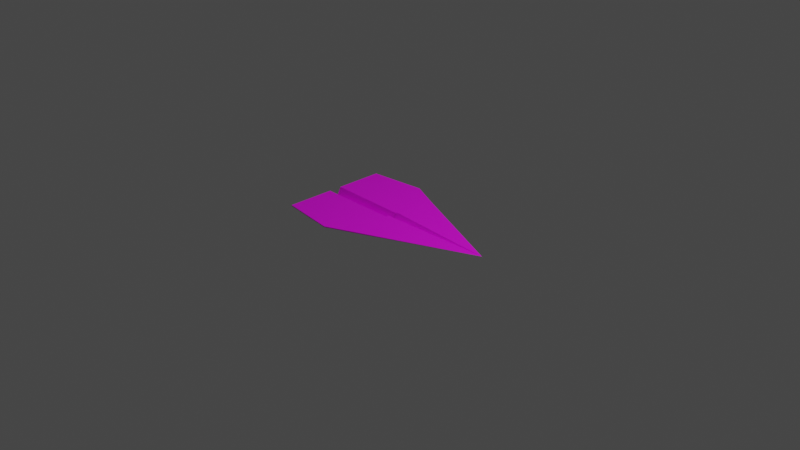 # Source: player.blend  (saved by Blender 2.92.15; exported with 4.5.12 LTS)
import bpy
from mathutils import Matrix  # noqa: F401  (used for matrix-valued properties, if any)

bpy.ops.wm.read_factory_settings(use_empty=True)
scene = bpy.context.scene
scene.name = 'Scene'

# ---- collections
col_collection = bpy.data.collections.new('Collection'); scene.collection.children.link(col_collection)

# ---- images (referenced by path relative to the original .blend; pixels are not part of the script)
import os
ASSET_DIR = os.environ.get("B2B_ASSET_DIR", "")  # directory of the original .blend (textures are referenced by path, not embedded)
HERE = os.path.dirname(os.path.abspath(__file__))  # packed textures are extracted next to this script under _unpacked/

def load_image(name, relpath, width, height, colorspace="sRGB"):
    """Load a texture the original file referenced (path relative to the .blend, or extracted next to this script)."""
    p = next((c for c in (os.path.join(HERE, relpath), os.path.join(ASSET_DIR, relpath)) if relpath and os.path.exists(c)), "")
    if p:
        img = bpy.data.images.load(p, check_existing=True)
        img.name = name
    else:  # same state as the original file: an image datablock whose file is absent (Cycles renders it pink)
        img = bpy.data.images.new(name, width, height)
        img.source = "FILE"
        img.filepath = "//" + (relpath or name)
    img.colorspace_settings.name = colorspace
    return img
img_planetexture = load_image('PlaneTexture', '', 2048, 2048, 'sRGB')

# ---- materials (node trees are filled in below, after node groups)
mat_material_002 = bpy.data.materials.new('Material.002')
mat_material_002.use_transparent_shadow = False

# ---- material node trees
mat_material_002.use_nodes = True; mat_material_002.node_tree.nodes.clear()
_N = mat_material_002.node_tree.nodes; _L = mat_material_002.node_tree.links
n0 = _N.new('ShaderNodeBsdfPrincipled'); n0.name = 'Principled BSDF'; n0.location = (10, 300)
n0.distribution = 'GGX'
n0.subsurface_method = 'BURLEY'
n0.inputs[3].default_value = 1.45
n0.inputs[27].default_value = (0.0, 0.0, 0.0, 1.0)
n0.inputs[28].default_value = 1.0
n1 = _N.new('ShaderNodeOutputMaterial'); n1.name = 'Material Output'; n1.location = (300, 300)
n2 = _N.new('ShaderNodeTexImage'); n2.name = 'Image Texture'; n2.location = (-280, 280)
n2.image = img_planetexture
_L.new(n0.outputs[0], n1.inputs[0])
_L.new(n2.outputs[0], n0.inputs[0])
n1.is_active_output = True

# ---- world
world_world = bpy.data.worlds.new('World'); scene.world = world_world
world_world.use_nodes = True; world_world.node_tree.nodes.clear()
_N = world_world.node_tree.nodes; _L = world_world.node_tree.links
n0 = _N.new('ShaderNodeOutputWorld'); n0.name = 'World Output'; n0.location = (300, 300)
n1 = _N.new('ShaderNodeBackground'); n1.name = 'Background'; n1.location = (10, 300)
n1.inputs[0].default_value = (0.05088, 0.05088, 0.05088, 1.0)
_L.new(n1.outputs[0], n0.inputs[0])
n0.is_active_output = True
world_world.color = (0.05088, 0.05088, 0.05088)
world_world.use_sun_shadow = False
world_world.sun_shadow_jitter_overblur = 0.0

# ---- cameras
cam_camera = bpy.data.cameras.new('Camera')
cam_camera.clip_end = 100.0
cam_camera.ortho_scale = 7.314

# ---- lights
light_light = bpy.data.lights.new('Light', 'POINT')
light_light.transmission_factor = 0.0
light_light.energy = 1000.0
light_light.shadow_soft_size = 0.1
light_light.shadow_maximum_resolution = 0.006
light_light.use_absolute_resolution = True

# ---- meshes
me_plane_001 = bpy.data.meshes.new('Plane.001')
me_plane_001.from_pydata([(-1.0, 0.5916, 0.0), (-1.0, 0.07176, 0.0), (-0.05691, 0.5157, 0.0), (-0.01805, 0.06457, 0.0), (-0.102, 0.06319, 0.01396), (-0.389, 0.6634, 0.0), (-1.0, -0.5916, 0.0), (1.14, 0.0, 0.00831), (-1.0, 0.0, -0.1411), (-1.0, -0.07176, 0.0), (-0.05691, -0.5157, 0.0), (0.2232, 0.0, -0.09469), (-0.01805, -0.06457, 0.0), (-0.104, -0.05433, 0.01803), (-0.389, -0.6634, 0.0), (-0.1054, 0.0004528, -0.08294), (-1.0, 0.5916, -0.01), (-0.9999, 0.07679, -0.008642), (-0.05686, 0.5158, -0.009999), (-0.01793, 0.06958, -0.008654), (-0.09872, 0.0679, 0.007271), (-0.389, 0.6634, -0.01), (-1.0, -0.5916, -0.01), (1.14, 0.0, 0.00831), (-0.9997, 0.0, -0.1511), (-0.9999, -0.07679, -0.008642), (-0.05686, -0.5158, -0.009999), (0.2242, 0.0, -0.1046), (-0.01793, -0.06958, -0.008654), (-0.105, -0.05819, 0.0114), (-0.389, -0.6634, -0.01), (-0.1067, 0.0005304, -0.1019), (-0.05691, 0.5157, 0.0), (-0.05686, 0.5158, -0.009999), (1.14, 0.0, 0.00831), (-0.05691, -0.5157, 0.0), (1.14, 0.0, 0.00831), (-0.05686, -0.5158, -0.009999), (1.14, 0.0, 0.00831), (-0.05691, -0.5157, 0.0), (1.14, 0.0, 0.00831), (-0.05686, -0.5158, -0.009999)], [], [(3, 7, 2), (11, 7, 3), (8, 11, 3, 1), (1, 3, 2, 5, 0), (2, 7, 4), (4, 7, 15), (12, 10, 7), (11, 12, 7), (8, 9, 12, 11), (9, 6, 14, 10, 12), (10, 13, 7), (13, 15, 7), (19, 18, 23), (27, 19, 23), (24, 17, 19, 27), (17, 16, 21, 18, 19), (18, 20, 23), (20, 31, 23), (28, 23, 26), (27, 23, 28), (24, 27, 28, 25), (25, 28, 26, 30, 22), (26, 23, 29), (29, 23, 31), (5, 2, 18, 21), (0, 5, 21, 16), (8, 1, 17, 24), (1, 0, 16, 17), (2, 4, 20, 18), (4, 15, 31, 20), (10, 14, 30, 26), (14, 6, 22, 30), (9, 8, 24, 25), (6, 9, 25, 22), (13, 10, 26, 29), (15, 13, 29, 31), (7, 2, 32, 23), (7, 23, 32, 33), (18, 23, 7, 33), (2, 18, 33, 32), (23, 26, 37, 36), (10, 7, 34, 35), (35, 34, 38, 39), (36, 37, 41, 40), (23, 26, 10)])
_uv = me_plane_001.uv_layers.new(name='UVMap')
_uv.uv.foreach_set('vector', [0.1697, 0.1574, 0.09191, 0.0001009, 0.2379, 0.1736, 0.126, 0.1487, 0.09191, 0.0001009, 0.1697, 0.1574, 0.1261, 0.1567, 0.126, 0.1487, 0.1697, 0.1574, 0.1317, 0.1276, 0.1317, 0.1276, 0.1697, 0.1574, 0.2379, 0.1736, 0.1958, 0.1793, 0.1538, 0.1557, 0.2871, 0.1814, 0.4915, 0.0001009, 0.3702, 0.213, 0.3702, 0.213, 0.4915, 0.0001009, 0.3849, 0.2371, 0.09135, 0.1808, 0.0286, 0.2267, 0.09191, 0.0001009, 0.126, 0.1487, 0.09135, 0.1808, 0.09191, 0.0001009, 0.1261, 0.1567, 0.1189, 0.1824, 0.09135, 0.1808, 0.126, 0.1487, 0.1189, 0.1824, 0.09725, 0.2033, 0.06691, 0.2256, 0.0286, 0.2267, 0.09135, 0.1808, 0.4915, 0.2736, 0.4135, 0.2308, 0.4915, 0.0001009, 0.4135, 0.2308, 0.3849, 0.2371, 0.4915, 0.0001009, 0.1628, 0.3111, 0.2862, 0.217, 0.2862, 0.9999, 0.1732, 0.4177, 0.1628, 0.3111, 0.2862, 0.9999, 0.1233, 0.1558, 0.1254, 0.1454, 0.1628, 0.3111, 0.1732, 0.4177, 0.1254, 0.1454, 0.1622, 0.1451, 0.2143, 0.1838, 0.2862, 0.217, 0.1628, 0.3111, 0.2864, 0.183, 0.369, 0.2141, 0.2927, 0.4421, 0.369, 0.2141, 0.3837, 0.2395, 0.2927, 0.4421, 0.1446, 0.3224, 0.2862, 0.9999, 0.0001009, 0.2843, 0.1732, 0.4177, 0.2862, 0.9999, 0.1446, 0.3224, 0.1233, 0.1558, 0.1732, 0.4177, 0.1446, 0.3224, 0.1227, 0.1784, 0.1227, 0.1784, 0.1446, 0.3224, 0.0001009, 0.2843, 0.05581, 0.2354, 0.08834, 0.1936, 0.4908, 0.2751, 0.2927, 0.4421, 0.4132, 0.2323, 0.4132, 0.2323, 0.2927, 0.4421, 0.3837, 0.2395, 0.1958, 0.1793, 0.2379, 0.1736, 0.2862, 0.217, 0.2143, 0.1838, 0.1538, 0.1557, 0.1958, 0.1793, 0.2143, 0.1838, 0.1622, 0.1451, 0.1261, 0.1567, 0.1317, 0.1276, 0.1254, 0.1454, 0.1233, 0.1558, 0.1317, 0.1276, 0.1538, 0.1557, 0.1622, 0.1451, 0.1254, 0.1454, 0.2871, 0.1814, 0.3702, 0.213, 0.369, 0.2141, 0.2864, 0.183, 0.3702, 0.213, 0.3849, 0.2371, 0.3837, 0.2395, 0.369, 0.2141, 0.0286, 0.2267, 0.06691, 0.2256, 0.05581, 0.2354, 0.0001009, 0.2843, 0.06691, 0.2256, 0.09725, 0.2033, 0.08834, 0.1936, 0.05581, 0.2354, 0.1189, 0.1824, 0.1261, 0.1567, 0.1233, 0.1558, 0.1227, 0.1784, 0.09725, 0.2033, 0.1189, 0.1824, 0.1227, 0.1784, 0.08834, 0.1936, 0.4135, 0.2308, 0.4915, 0.2736, 0.4908, 0.2751, 0.4132, 0.2323, 0.3849, 0.2371, 0.4135, 0.2308, 0.4132, 0.2323, 0.3837, 0.2395, 0.3633, 0.4597, 0.2864, 0.457, 0.2864, 0.457, 0.3634, 0.4584, 0.3634, 0.4566, 0.3634, 0.4584, 0.2864, 0.457, 0.2865, 0.4556, 0.2864, 0.4556, 0.3634, 0.4548, 0.3634, 0.4566, 0.2865, 0.4556, 0.2864, 0.457, 0.2864, 0.4556, 0.2865, 0.4556, 0.2864, 0.457, 0.4917, 0.3528, 0.4917, 0.0001009, 0.4979, 0.0001009, 0.4979, 0.3528, 0.6391, 0.4546, 0.2864, 0.4546, 0.2864, 0.4484, 0.6391, 0.4484, 0.6391, 0.4484, 0.2864, 0.4484, 0.2864, 0.4423, 0.6391, 0.4423, 0.4979, 0.3528, 0.4979, 0.0001009, 0.5041, 0.0001009, 0.5041, 0.3528, 0.5072, 0.1677, 0.5043, 0.0001126, 0.5072, 0.0001009])
me_plane_001.materials.append(mat_material_002)
me_plane_001.use_remesh_fix_poles = True
me_plane_001.use_remesh_preserve_attributes = False
me_plane_001.use_mirror_vertex_groups = False
me_plane_001.update()

# ---- objects
ob_light = bpy.data.objects.new('Light', light_light)
ob_camera = bpy.data.objects.new('Camera', cam_camera)
ob_plane = bpy.data.objects.new('Plane', me_plane_001)

# ---- transforms, parenting, visibility, modifiers, constraints
ob_light.location = (4.076, 1.005, 5.904)
ob_light.rotation_euler = (0.6503, 0.05522, 1.866)
ob_light.lock_rotations_4d = False
ob_light.empty_display_type = 'ARROWS'
ob_light.color = (0.0, 0.0, 0.0, 0.0)
ob_light.lineart.crease_threshold = 0.0
ob_camera.location = (7.359, -6.926, 4.958)
ob_camera.rotation_euler = (1.109, 0.0, 0.8149)
ob_camera.lock_rotations_4d = False
ob_camera.empty_display_type = 'ARROWS'
ob_camera.color = (0.0, 0.0, 0.0, 0.0)
ob_camera.display_type = 'WIRE'
ob_camera.lineart.crease_threshold = 0.0
ob_plane.location = (0.0, 0.0, 0.0)
ob_plane.lineart.crease_threshold = 0.0

# ---- collection membership
col_collection.objects.link(ob_light)
col_collection.objects.link(ob_camera)
col_collection.objects.link(ob_plane)

# ---- scene / render settings (as saved in the file)
scene.camera = ob_camera
scene.frame_start = 1; scene.frame_end = 250; scene.frame_set(0)
scene.render.engine = 'BLENDER_EEVEE_NEXT'
scene.cycles.use_denoising = False
scene.cycles.samples = 128
scene.cycles.sampling_pattern = 'TABULATED_SOBOL'
scene.cycles.use_adaptive_sampling = False
scene.cycles.use_light_tree = False
scene.view_settings.view_transform = 'Filmic'
bpy.context.view_layer.update()
